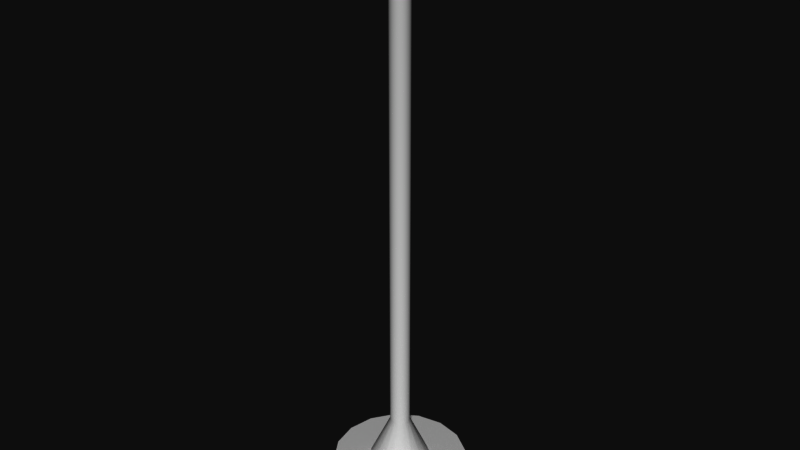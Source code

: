 # Source: streetLamp.blend  (saved by Blender 2.79.6; exported with 4.5.12 LTS)
import bpy
from mathutils import Matrix  # noqa: F401  (used for matrix-valued properties, if any)

bpy.ops.wm.read_factory_settings(use_empty=True)
scene = bpy.context.scene
scene.name = 'Scene'

# ---- collections
col_collection_1 = bpy.data.collections.new('Collection 1'); scene.collection.children.link(col_collection_1)

# ---- node groups
ng_auto_smooth = bpy.data.node_groups.new('Auto Smooth', 'GeometryNodeTree')
_s = ng_auto_smooth.interface.new_socket(name='Geometry', in_out='OUTPUT', socket_type='NodeSocketGeometry')
_s = ng_auto_smooth.interface.new_socket(name='Geometry', in_out='INPUT', socket_type='NodeSocketGeometry')
_s = ng_auto_smooth.interface.new_socket(name='Angle', in_out='INPUT', socket_type='NodeSocketFloat')
_s.subtype = 'ANGLE'
_s.min_value = 0.0
_s.max_value = 3.142
ng_auto_smooth.is_modifier = True
_N = ng_auto_smooth.nodes; _L = ng_auto_smooth.links
n0 = _N.new('NodeGroupOutput'); n0.name = 'Group Output'; n0.location = (480, -100)
n1 = _N.new('NodeGroupInput'); n1.name = 'Group Input'; n1.location = (-420, -300)
n2 = _N.new('NodeGroupInput'); n2.name = 'Group Input.001'; n2.location = (-60, -100)
n3 = _N.new('GeometryNodeSetShadeSmooth'); n3.name = 'Set Shade Smooth'; n3.location = (120, -100)
n3.domain = 'EDGE'
n4 = _N.new('GeometryNodeSetShadeSmooth'); n4.name = 'Set Shade Smooth.001'; n4.location = (300, -100)
n5 = _N.new('GeometryNodeInputMeshEdgeAngle'); n5.name = 'Edge Angle'; n5.location = (-420, -220)
n6 = _N.new('GeometryNodeInputEdgeSmooth'); n6.name = 'Is Edge Smooth'; n6.location = (-60, -160)
n7 = _N.new('GeometryNodeInputShadeSmooth'); n7.name = 'Is Face Smooth'; n7.location = (-240, -340)
n8 = _N.new('FunctionNodeBooleanMath'); n8.name = 'Boolean Math'; n8.location = (-60, -220)
n9 = _N.new('FunctionNodeCompare'); n9.name = 'Compare'; n9.location = (-240, -180)
n9.operation = 'LESS_EQUAL'
_L.new(n5.outputs[0], n9.inputs[0])
_L.new(n4.outputs[0], n0.inputs[0])
_L.new(n1.outputs[1], n9.inputs[1])
_L.new(n9.outputs[0], n8.inputs[0])
_L.new(n7.outputs[0], n8.inputs[1])
_L.new(n2.outputs[0], n3.inputs[0])
_L.new(n6.outputs[0], n3.inputs[1])
_L.new(n3.outputs[0], n4.inputs[0])
_L.new(n8.outputs[0], n3.inputs[2])
n0.is_active_output = True

# ---- world
world_world = bpy.data.worlds.new('World'); scene.world = world_world
world_world.color = (0.05088, 0.05088, 0.05088)
world_world.use_sun_shadow = False
world_world.sun_shadow_jitter_overblur = 0.0

# ---- meshes
me_cylinder = bpy.data.meshes.new('Cylinder')
me_cylinder.from_pydata([(0.0, 0.555, 0.0), (0.0, 0.555, 0.2914), (0.2124, 0.5127, 0.0), (0.2124, 0.5127, 0.2914), (0.3924, 0.3924, 0.0), (0.3924, 0.3924, 0.2914), (0.5127, 0.2124, 0.0), (0.5127, 0.2124, 0.2914), (0.555, -2.426e-08, 0.0), (0.555, -2.426e-08, 0.2914), (0.5127, -0.2124, 0.0), (0.5127, -0.2124, 0.2914), (0.3924, -0.3924, 0.0), (0.3924, -0.3924, 0.2914), (0.2124, -0.5127, 0.0), (0.2124, -0.5127, 0.2914), (8.38e-08, -0.555, 0.0), (8.38e-08, -0.555, 0.2914), (-0.2124, -0.5127, 0.0), (-0.2124, -0.5127, 0.2914), (-0.3924, -0.3924, 0.0), (-0.3924, -0.3924, 0.2914), (-0.5127, -0.2124, 0.0), (-0.5127, -0.2124, 0.2914), (-0.555, 6.618e-09, 0.0), (-0.555, 6.618e-09, 0.2914), (-0.5127, 0.2124, 0.0), (-0.5127, 0.2124, 0.2914), (-0.3924, 0.3924, 0.0), (-0.3924, 0.3924, 0.2914), (-0.2124, 0.5127, 0.0), (-0.2124, 0.5127, 0.2914), (1.122e-08, 0.2538, 0.2914), (0.09712, 0.2345, 0.2914), (0.1795, 0.1795, 0.2914), (0.2345, 0.09712, 0.2914), (0.2538, -7.727e-09, 0.2914), (0.2345, -0.09712, 0.2914), (0.1795, -0.1795, 0.2914), (0.09712, -0.2345, 0.2914), (4.954e-08, -0.2538, 0.2914), (-0.09712, -0.2345, 0.2914), (-0.1795, -0.1795, 0.2914), (-0.2345, -0.09712, 0.2914), (-0.2538, 6.392e-09, 0.2914), (-0.2345, 0.09712, 0.2914), (-0.1795, 0.1795, 0.2914), (-0.09712, 0.2345, 0.2914), (1.87e-08, 0.08138, 4.342), (0.07518, 0.03114, 4.342), (0.08138, -1.073e-09, 4.342), (0.03114, -0.07518, 4.342), (3.098e-08, -0.08138, 4.342), (-0.07518, -0.03114, 4.342), (-0.08138, 3.454e-09, 4.342), (-0.03114, 0.07518, 4.342), (-0.05754, -0.05754, 0.6643), (-0.07518, -0.03114, 0.6643), (0.07518, 0.03114, 0.6643), (0.08138, -1.073e-09, 0.6643), (-0.08138, 3.454e-09, 0.6643), (0.07518, -0.03114, 0.6643), (-0.07518, 0.03114, 0.6643), (0.05754, -0.05754, 0.6643), (-0.05754, 0.05754, 0.6643), (0.03114, -0.07518, 0.6643), (-0.03114, 0.07518, 0.6643), (3.098e-08, -0.08138, 0.6643), (1.87e-08, 0.08138, 0.6643), (0.03114, 0.07518, 0.6643), (-0.03114, -0.07518, 0.6643), (0.05754, 0.05754, 0.6643), (-1.025e-08, 0.2983, 4.83), (0.2756, 0.1142, 4.83), (0.2983, -1.104e-08, 4.83), (0.1142, -0.2756, 4.83), (3.479e-08, -0.2983, 4.83), (-0.2756, -0.1142, 4.83), (-0.2983, 5.557e-09, 4.83), (-0.1142, 0.2756, 4.83), (-1.025e-08, 0.2983, 4.922), (0.2756, 0.1142, 4.922), (0.2983, -1.104e-08, 4.922), (0.1142, -0.2756, 4.922), (3.479e-08, -0.2983, 4.922), (-0.2756, -0.1142, 4.922), (-0.2983, 5.557e-09, 4.922), (-0.1142, 0.2756, 4.922), (2.33e-08, 0.08273, 4.922), (0.07643, 0.03166, 4.922), (0.08273, 1.42e-09, 4.922), (0.03166, -0.07643, 4.922), (3.579e-08, -0.08273, 4.922), (-0.07643, -0.03166, 4.922), (-0.08273, 6.023e-09, 4.922), (-0.03166, 0.07643, 4.922), (0.02578, -0.04821, 4.342), (-0.005365, -0.05441, 4.342), (0.1088, -0.2486, 4.842), (-0.005365, -0.2713, 4.842), (-0.04821, -0.02578, 4.342), (-0.05441, 0.005365, 4.342), (-0.2486, -0.1088, 4.842), (-0.2713, 0.005365, 4.842), (-0.02578, 0.04821, 4.342), (0.005365, 0.05441, 4.342), (-0.1088, 0.2486, 4.842), (0.005365, 0.2713, 4.842), (0.04821, 0.02578, 4.342), (0.05441, -0.005365, 4.342), (0.2486, 0.1088, 4.842), (0.2713, -0.005365, 4.842), (2.33e-08, 0.08273, 4.83), (0.07643, 0.03166, 4.83), (0.08273, 1.42e-09, 4.83), (0.03166, -0.07643, 4.83), (3.579e-08, -0.08273, 4.83), (-0.07643, -0.03166, 4.83), (-0.08273, 6.023e-09, 4.83), (-0.03166, 0.07643, 4.83), (-4.864e-09, 0.2983, 4.83), (0.2756, 0.1142, 4.83), (0.2983, -1.912e-08, 4.83), (0.1142, -0.2756, 4.83), (4.018e-08, -0.2983, 4.83), (-0.2756, -0.1142, 4.83), (-0.2983, -2.524e-09, 4.83), (-0.1142, 0.2756, 4.83), (-0.05754, -0.05754, 4.342), (0.07518, 0.03114, 4.342), (1.87e-08, 0.08138, 4.342), (-0.07518, -0.03114, 4.342), (0.08138, -1.073e-09, 4.342), (-0.08138, 3.454e-09, 4.342), (0.07518, -0.03114, 4.342), (-0.07518, 0.03114, 4.342), (0.05754, -0.05754, 4.342), (-0.05754, 0.05754, 4.342), (0.03114, -0.07518, 4.342), (-0.03114, 0.07518, 4.342), (3.098e-08, -0.08138, 4.342), (0.03114, 0.07518, 4.342), (-0.03114, -0.07518, 4.342), (0.05754, 0.05754, 4.342), (-0.008377, -0.008377, 4.342), (0.01095, 0.004534, 4.342), (2.37e-08, 0.01185, 4.342), (-0.01095, -0.004534, 4.342), (0.01185, 2.493e-09, 4.342), (-0.01185, 3.152e-09, 4.342), (0.01095, -0.004534, 4.342), (-0.01095, 0.004534, 4.342), (0.008377, -0.008377, 4.342), (-0.008377, 0.008377, 4.342), (0.004534, -0.01095, 4.342), (-0.004534, 0.01095, 4.342), (2.549e-08, -0.01185, 4.342), (0.004534, 0.01095, 4.342), (-0.004534, -0.01095, 4.342), (0.008377, 0.008377, 4.342)], [], [(0, 1, 3, 2), (2, 3, 5, 4), (4, 5, 7, 6), (6, 7, 9, 8), (8, 9, 11, 10), (10, 11, 13, 12), (12, 13, 15, 14), (14, 15, 17, 16), (16, 17, 19, 18), (18, 19, 21, 20), (20, 21, 23, 22), (22, 23, 25, 24), (24, 25, 27, 26), (26, 27, 29, 28), (28, 29, 31, 30), (30, 31, 1, 0), (11, 9, 36, 37), (21, 19, 41, 42), (31, 29, 46, 47), (7, 5, 34, 35), (17, 15, 39, 40), (27, 25, 44, 45), (3, 1, 32, 33), (13, 11, 37, 38), (23, 21, 42, 43), (1, 31, 47, 32), (9, 7, 35, 36), (19, 17, 40, 41), (29, 27, 45, 46), (5, 3, 33, 34), (15, 13, 38, 39), (25, 23, 43, 44), (35, 34, 71, 58), (42, 41, 70, 56), (34, 33, 69, 71), (41, 40, 67, 70), (32, 47, 66, 68), (33, 32, 68, 69), (40, 39, 65, 67), (47, 46, 64, 66), (39, 38, 63, 65), (46, 45, 62, 64), (38, 37, 61, 63), (45, 44, 60, 62), (37, 36, 59, 61), (44, 43, 57, 60), (36, 35, 58, 59), (43, 42, 56, 57), (52, 97, 96, 51), (73, 110, 111, 74), (55, 104, 106, 79), (53, 100, 102, 77), (74, 73, 81, 82), (72, 80, 81, 73), (72, 79, 87, 80), (76, 84, 85, 77), (76, 75, 83, 84), (78, 86, 87, 79), (74, 82, 83, 75), (78, 77, 85, 86), (81, 80, 88, 89), (85, 84, 92, 93), (86, 85, 93, 94), (82, 81, 89, 90), (87, 86, 94, 95), (83, 82, 90, 91), (80, 87, 95, 88), (84, 83, 91, 92), (97, 99, 98, 96), (51, 96, 98, 75), (75, 98, 99, 76), (76, 99, 97, 52), (101, 103, 102, 100), (78, 103, 101, 54), (54, 101, 100, 53), (77, 102, 103, 78), (105, 107, 106, 104), (79, 106, 107, 72), (72, 107, 105, 48), (48, 105, 104, 55), (109, 111, 110, 108), (49, 108, 110, 73), (50, 109, 108, 49), (74, 111, 109, 50), (76, 52, 51, 75), (78, 54, 53, 77), (74, 50, 49, 73), (72, 48, 55, 79), (92, 91, 115, 116), (89, 88, 112, 113), (93, 92, 116, 117), (94, 93, 117, 118), (90, 89, 113, 114), (95, 94, 118, 119), (91, 90, 114, 115), (88, 95, 119, 112), (113, 112, 120, 121), (117, 116, 124, 125), (118, 117, 125, 126), (114, 113, 121, 122), (119, 118, 126, 127), (115, 114, 122, 123), (112, 119, 127, 120), (116, 115, 123, 124), (58, 71, 143, 129), (56, 70, 142, 128), (71, 69, 141, 143), (70, 67, 140, 142), (68, 66, 139, 130), (69, 68, 130, 141), (67, 65, 138, 140), (66, 64, 137, 139), (65, 63, 136, 138), (64, 62, 135, 137), (63, 61, 134, 136), (62, 60, 133, 135), (61, 59, 132, 134), (60, 57, 131, 133), (59, 58, 129, 132), (57, 56, 128, 131), (138, 136, 152, 154), (128, 142, 158, 144), (137, 135, 151, 153), (143, 141, 157, 159), (136, 134, 150, 152), (142, 140, 156, 158), (135, 133, 149, 151), (130, 139, 155, 146), (134, 132, 148, 150), (141, 130, 146, 157), (133, 131, 147, 149), (140, 138, 154, 156), (132, 129, 145, 148), (139, 137, 153, 155), (129, 143, 159, 145), (131, 128, 144, 147)])
me_cylinder.polygons.foreach_set('use_smooth', [True] * 136)
_uv = me_cylinder.uv_layers.new(name='UVMap')
_uv.uv.foreach_set('vector', [0.7596, 0.4197, 0.8587, 0.4202, 0.8615, 0.4614, 0.7624, 0.4609, 0.6595, 0.2684, 0.7586, 0.2689, 0.7558, 0.3161, 0.6567, 0.3155, 0.6567, 0.3155, 0.7558, 0.3161, 0.7548, 0.3692, 0.6557, 0.3687, 0.6557, 0.3687, 0.7548, 0.3692, 0.7558, 0.4202, 0.6567, 0.4197, 0.6567, 0.4197, 0.7558, 0.4202, 0.7586, 0.4614, 0.6595, 0.4609, 0.7624, 0.4614, 0.8615, 0.4619, 0.8587, 0.509, 0.7596, 0.5085, 0.7596, 0.5085, 0.8587, 0.509, 0.8577, 0.5622, 0.7586, 0.5617, 0.7586, 0.5617, 0.8577, 0.5622, 0.8587, 0.6132, 0.7596, 0.6127, 0.7596, 0.6127, 0.8587, 0.6132, 0.8615, 0.6544, 0.7624, 0.6539, 0.6595, 0.4614, 0.7586, 0.4619, 0.7558, 0.509, 0.6567, 0.5085, 0.6567, 0.5085, 0.7558, 0.509, 0.7548, 0.5622, 0.6557, 0.5617, 0.6557, 0.5617, 0.7548, 0.5622, 0.7558, 0.6132, 0.6567, 0.6127, 0.6567, 0.6127, 0.7558, 0.6132, 0.7586, 0.6544, 0.6595, 0.6539, 0.7624, 0.2684, 0.8615, 0.2689, 0.8587, 0.3161, 0.7596, 0.3155, 0.7596, 0.3155, 0.8587, 0.3161, 0.8577, 0.3692, 0.7586, 0.3687, 0.7586, 0.3687, 0.8577, 0.3692, 0.8587, 0.4202, 0.7596, 0.4197, 0.709, 0.2684, 0.6352, 0.2684, 0.6552, 0.1956, 0.689, 0.1956, 0.8294, 0.05818, 0.8576, 0.1075, 0.7569, 0.122, 0.744, 0.09943, 0.5148, 0.05818, 0.567, 0.02043, 0.624, 0.08217, 0.6002, 0.09943, 0.567, 0.2479, 0.5148, 0.2102, 0.6002, 0.169, 0.624, 0.1862, 0.8576, 0.1609, 0.8294, 0.2102, 0.744, 0.169, 0.7569, 0.1464, 0.6352, 0.0, 0.709, 0.0, 0.689, 0.07282, 0.6552, 0.07282, 0.4866, 0.1609, 0.4866, 0.1075, 0.5872, 0.122, 0.5872, 0.1464, 0.7772, 0.2479, 0.709, 0.2684, 0.689, 0.1956, 0.7202, 0.1862, 0.7772, 0.02043, 0.8294, 0.05818, 0.744, 0.09943, 0.7202, 0.08217, 0.4866, 0.1075, 0.5148, 0.05818, 0.6002, 0.09943, 0.5872, 0.122, 0.6352, 0.2684, 0.567, 0.2479, 0.624, 0.1862, 0.6552, 0.1956, 0.8576, 0.1075, 0.8576, 0.1609, 0.7569, 0.1464, 0.7569, 0.122, 0.567, 0.02043, 0.6352, 0.0, 0.6552, 0.07282, 0.624, 0.08217, 0.5148, 0.2102, 0.4866, 0.1609, 0.5872, 0.1464, 0.6002, 0.169, 0.8294, 0.2102, 0.7772, 0.2479, 0.7202, 0.1862, 0.744, 0.169, 0.709, 0.0, 0.7772, 0.02043, 0.7202, 0.08217, 0.689, 0.07282, 0.3015, 0.0004952, 0.3351, 0.0, 0.3217, 0.0948, 0.311, 0.09496, 0.4567, 0.0, 0.4866, 0.0002055, 0.453, 0.09487, 0.4434, 0.0948, 0.3351, 0.0, 0.3649, 0.0002055, 0.3313, 0.09487, 0.3217, 0.0948, 0.1216, 0.003191, 0.1476, 0.001616, 0.179, 0.09532, 0.1707, 0.09583, 0.02596, 0.001616, 0.05819, 0.0004952, 0.0677, 0.09496, 0.05736, 0.09532, 0.0, 0.003191, 0.02596, 0.001616, 0.05736, 0.09532, 0.04904, 0.09583, 0.1476, 0.001616, 0.1798, 0.0004952, 0.1893, 0.09496, 0.179, 0.09532, 0.05819, 0.0004952, 0.09179, 0.0, 0.07847, 0.0948, 0.0677, 0.09496, 0.1798, 0.0004952, 0.2134, 0.0, 0.2001, 0.0948, 0.1893, 0.09496, 0.09179, 0.0, 0.1216, 0.0002055, 0.08804, 0.09487, 0.07847, 0.0948, 0.2134, 0.0, 0.2433, 0.0002055, 0.2097, 0.09487, 0.2001, 0.0948, 0.3649, 0.003191, 0.3909, 0.001616, 0.4223, 0.09532, 0.414, 0.09583, 0.2433, 0.003191, 0.2692, 0.001616, 0.3006, 0.09532, 0.2923, 0.09583, 0.3909, 0.001616, 0.4231, 0.0004952, 0.4326, 0.09496, 0.4223, 0.09532, 0.2692, 0.001616, 0.3015, 0.0004952, 0.311, 0.09496, 0.3006, 0.09532, 0.4231, 0.0004952, 0.4567, 0.0, 0.4434, 0.0948, 0.4326, 0.09496, 0.7157, 0.6622, 0.7063, 0.6622, 0.7063, 0.6544, 0.7157, 0.6544, 0.9428, 0.1977, 0.9335, 0.1977, 0.9335, 0.169, 0.9428, 0.169, 0.6458, 0.5157, 0.6539, 0.513, 0.6543, 0.6473, 0.6445, 0.6473, 0.9386, 0.5517, 0.9467, 0.549, 0.9471, 0.6833, 0.9374, 0.6833, 0.4866, 0.6305, 0.5245, 0.6294, 0.5251, 0.6522, 0.4872, 0.6533, 0.6244, 0.6305, 0.625, 0.6533, 0.5251, 0.6522, 0.5245, 0.6294, 0.8615, 0.5263, 0.8994, 0.5251, 0.9001, 0.5479, 0.8622, 0.549, 0.9994, 0.3859, 1.0, 0.4087, 0.9001, 0.4076, 0.8994, 0.3848, 0.8576, 0.1176, 0.8955, 0.1164, 0.8962, 0.1392, 0.8583, 0.1403, 0.9994, 0.5263, 1.0, 0.549, 0.9001, 0.5479, 0.8994, 0.5251, 0.9954, 0.1176, 0.9961, 0.1403, 0.8962, 0.1392, 0.8955, 0.1164, 0.8615, 0.3859, 0.8994, 0.3848, 0.9001, 0.4076, 0.8622, 0.4087, 0.6557, 0.2887, 0.6557, 0.3704, 0.5946, 0.3409, 0.5946, 0.3182, 0.4866, 0.3704, 0.4866, 0.2887, 0.5477, 0.3182, 0.5477, 0.3409, 0.5146, 0.3907, 0.4866, 0.3704, 0.5477, 0.3409, 0.5554, 0.3465, 0.6276, 0.2684, 0.6557, 0.2887, 0.5946, 0.3182, 0.5868, 0.3126, 0.6276, 0.3907, 0.5146, 0.3907, 0.5554, 0.3465, 0.5868, 0.3465, 0.5146, 0.2684, 0.6276, 0.2684, 0.5868, 0.3126, 0.5554, 0.3126, 0.6557, 0.3704, 0.6276, 0.3907, 0.5868, 0.3465, 0.5946, 0.3409, 0.4866, 0.2887, 0.5146, 0.2684, 0.5554, 0.3126, 0.5477, 0.3182, 0.8852, 0.2675, 0.8576, 0.1403, 0.8956, 0.1409, 0.8956, 0.2676, 0.6364, 0.5157, 0.6445, 0.513, 0.6445, 0.6473, 0.6348, 0.6473, 0.9335, 0.1403, 0.9428, 0.1403, 0.9428, 0.169, 0.9335, 0.169, 0.9471, 0.5496, 0.957, 0.549, 0.957, 0.679, 0.9486, 0.6768, 0.8891, 0.6762, 0.8615, 0.549, 0.8995, 0.5496, 0.8995, 0.6763, 0.957, 0.5496, 0.9669, 0.549, 0.9669, 0.679, 0.9585, 0.6768, 0.697, 0.6622, 0.6876, 0.6622, 0.6876, 0.6544, 0.697, 0.6544, 0.6543, 0.676, 0.6449, 0.676, 0.6449, 0.6473, 0.6543, 0.6473, 0.927, 0.6762, 0.8995, 0.549, 0.9374, 0.5496, 0.9374, 0.6763, 0.9335, 0.1977, 0.9428, 0.1977, 0.9428, 0.2264, 0.9335, 0.2264, 0.9669, 0.5496, 0.9768, 0.549, 0.9768, 0.679, 0.9684, 0.6768, 0.7157, 0.6544, 0.7251, 0.6544, 0.7251, 0.6622, 0.7157, 0.6622, 0.9231, 0.2675, 0.8956, 0.1403, 0.9335, 0.1409, 0.9335, 0.2676, 0.6262, 0.5157, 0.6344, 0.513, 0.6348, 0.6473, 0.625, 0.6473, 0.7063, 0.6622, 0.697, 0.6622, 0.697, 0.6544, 0.7063, 0.6544, 0.9768, 0.5496, 0.9867, 0.549, 0.9867, 0.679, 0.9783, 0.6768, 0.8576, 0.1176, 0.8894, 0.0003119, 0.8998, 0.0, 0.8955, 0.1164, 0.8615, 0.3859, 0.8933, 0.2687, 0.9037, 0.2684, 0.8994, 0.3848, 0.4866, 0.6305, 0.5184, 0.5133, 0.5287, 0.513, 0.5245, 0.6294, 0.8615, 0.5263, 0.8933, 0.409, 0.9037, 0.4087, 0.8994, 0.5251, 0.5733, 0.6814, 0.5729, 0.6738, 0.6044, 0.6734, 0.6048, 0.681, 0.541, 0.6738, 0.5414, 0.6538, 0.5729, 0.6533, 0.5725, 0.6734, 0.6048, 0.6738, 0.6053, 0.6538, 0.6367, 0.6533, 0.6363, 0.6734, 0.6053, 0.6814, 0.6048, 0.6738, 0.6363, 0.6734, 0.6367, 0.681, 0.5414, 0.6814, 0.541, 0.6738, 0.5725, 0.6734, 0.5729, 0.681, 0.6557, 0.6749, 0.6561, 0.6548, 0.6876, 0.6544, 0.6871, 0.6744, 0.5729, 0.6738, 0.5733, 0.6538, 0.6048, 0.6533, 0.6044, 0.6734, 0.6561, 0.6825, 0.6557, 0.6749, 0.6871, 0.6744, 0.6876, 0.682, 0.5477, 0.4405, 0.5477, 0.4632, 0.4866, 0.4927, 0.4866, 0.411, 0.5946, 0.4632, 0.5946, 0.4405, 0.6557, 0.411, 0.6557, 0.4927, 0.5868, 0.4688, 0.5946, 0.4632, 0.6557, 0.4927, 0.6276, 0.513, 0.5554, 0.4349, 0.5477, 0.4405, 0.4866, 0.411, 0.5146, 0.3907, 0.5554, 0.4688, 0.5868, 0.4688, 0.6276, 0.513, 0.5146, 0.513, 0.5868, 0.4349, 0.5554, 0.4349, 0.5146, 0.3907, 0.6276, 0.3907, 0.5477, 0.4632, 0.5554, 0.4688, 0.5146, 0.513, 0.4866, 0.4927, 0.5946, 0.4405, 0.5868, 0.4349, 0.6276, 0.3907, 0.6557, 0.411, 0.311, 0.09496, 0.3217, 0.0948, 0.3553, 0.999, 0.3446, 0.9991, 0.4434, 0.0948, 0.453, 0.09487, 0.4866, 0.999, 0.477, 0.999, 0.3217, 0.0948, 0.3313, 0.09487, 0.3649, 0.999, 0.3553, 0.999, 0.1707, 0.09583, 0.179, 0.09532, 0.2126, 0.9995, 0.2043, 1.0, 0.05736, 0.09532, 0.0677, 0.09496, 0.1013, 0.9991, 0.09096, 0.9995, 0.04904, 0.09583, 0.05736, 0.09532, 0.09096, 0.9995, 0.08263, 1.0, 0.179, 0.09532, 0.1893, 0.09496, 0.2229, 0.9991, 0.2126, 0.9995, 0.0677, 0.09496, 0.07847, 0.0948, 0.1121, 0.999, 0.1013, 0.9991, 0.1893, 0.09496, 0.2001, 0.0948, 0.2337, 0.999, 0.2229, 0.9991, 0.07847, 0.0948, 0.08804, 0.09487, 0.1216, 0.999, 0.1121, 0.999, 0.2001, 0.0948, 0.2097, 0.09487, 0.2433, 0.999, 0.2337, 0.999, 0.414, 0.09583, 0.4223, 0.09532, 0.4559, 0.9995, 0.4476, 1.0, 0.2923, 0.09583, 0.3006, 0.09532, 0.3342, 0.9995, 0.3259, 1.0, 0.4223, 0.09532, 0.4326, 0.09496, 0.4662, 0.9991, 0.4559, 0.9995, 0.3006, 0.09532, 0.311, 0.09496, 0.3446, 0.9991, 0.3342, 0.9995, 0.4326, 0.09496, 0.4434, 0.0948, 0.477, 0.999, 0.4662, 0.9991, 0.4907, 0.6841, 0.4866, 0.6769, 0.5098, 0.6736, 0.5104, 0.6746, 0.5192, 0.6927, 0.5084, 0.6927, 0.513, 0.6759, 0.5146, 0.6759, 0.541, 0.6691, 0.541, 0.6769, 0.5177, 0.6736, 0.5177, 0.6724, 0.5084, 0.6533, 0.5192, 0.6533, 0.5146, 0.6701, 0.513, 0.6701, 0.4866, 0.6769, 0.4866, 0.6691, 0.5098, 0.6724, 0.5098, 0.6736, 0.5084, 0.6927, 0.4984, 0.6897, 0.5115, 0.6754, 0.513, 0.6759, 0.541, 0.6769, 0.5368, 0.6841, 0.5171, 0.6746, 0.5177, 0.6736, 0.5292, 0.6563, 0.5368, 0.6618, 0.5171, 0.6714, 0.516, 0.6706, 0.4866, 0.6691, 0.4907, 0.6618, 0.5104, 0.6714, 0.5098, 0.6724, 0.5192, 0.6533, 0.5292, 0.6563, 0.516, 0.6706, 0.5146, 0.6701, 0.5368, 0.6841, 0.5292, 0.6897, 0.516, 0.6754, 0.5171, 0.6746, 0.4984, 0.6897, 0.4907, 0.6841, 0.5104, 0.6746, 0.5115, 0.6754, 0.4907, 0.6618, 0.4984, 0.6563, 0.5115, 0.6706, 0.5104, 0.6714, 0.5368, 0.6618, 0.541, 0.6691, 0.5177, 0.6724, 0.5171, 0.6714, 0.4984, 0.6563, 0.5084, 0.6533, 0.513, 0.6701, 0.5115, 0.6706, 0.5292, 0.6897, 0.5192, 0.6927, 0.5146, 0.6759, 0.516, 0.6754])
me_cylinder.use_remesh_preserve_volume = False
me_cylinder.use_remesh_preserve_attributes = False
me_cylinder.use_mirror_vertex_groups = False
me_cylinder.update()

# ---- objects
ob_cylinder = bpy.data.objects.new('Cylinder', me_cylinder)

# ---- transforms, parenting, visibility, modifiers, constraints
ob_cylinder.location = (0.0, 0.0, 0.0)
ob_cylinder.lineart.crease_threshold = 0.0
_m = ob_cylinder.modifiers.new('Auto Smooth', 'NODES')
_m.node_group = ng_auto_smooth
_gi = [s.identifier for s in ng_auto_smooth.interface.items_tree if s.item_type == 'SOCKET' and s.in_out == 'INPUT']
_m[_gi[1]] = 0.5236  # Angle

# ---- collection membership
col_collection_1.objects.link(ob_cylinder)

# ---- scene / render settings (as saved in the file)
scene.frame_start = 1; scene.frame_end = 250; scene.frame_set(1)
scene.render.engine = 'CYCLES'
scene.render.resolution_percentage = 50
scene.render.dither_intensity = 0.0
scene.cycles.use_denoising = False
scene.cycles.samples = 128
scene.cycles.sampling_pattern = 'TABULATED_SOBOL'
scene.cycles.use_adaptive_sampling = False
scene.cycles.use_light_tree = False
scene.cycles.max_bounces = 4
scene.view_settings.view_transform = 'Raw'
bpy.context.view_layer.update()

# ---- added for rendering (the .blend has no active camera and no usable light): camera, sun
cam_auto = bpy.data.cameras.new('AutoCamera')
cam_auto.lens = 50.0
cam_auto.sensor_width = 36.0
cam_auto.clip_end = 1000.0
ob_auto_camera = bpy.data.objects.new('AutoCamera', cam_auto)
scene.collection.objects.link(ob_auto_camera)
ob_auto_camera.location = (4.7801, -5.73612, 6.28519)
ob_auto_camera.rotation_euler = (1.09748, -7.21219e-08, 0.694738)
scene.camera = ob_auto_camera
light_auto_sun = bpy.data.lights.new('AutoSun', 'SUN')
light_auto_sun.energy = 3.0
light_auto_sun.angle = 0.0523599
ob_auto_sun = bpy.data.objects.new('AutoSun', light_auto_sun)
scene.collection.objects.link(ob_auto_sun)
ob_auto_sun.rotation_euler = (0.872665, 0.174533, 0.523599)
bpy.context.view_layer.update()
